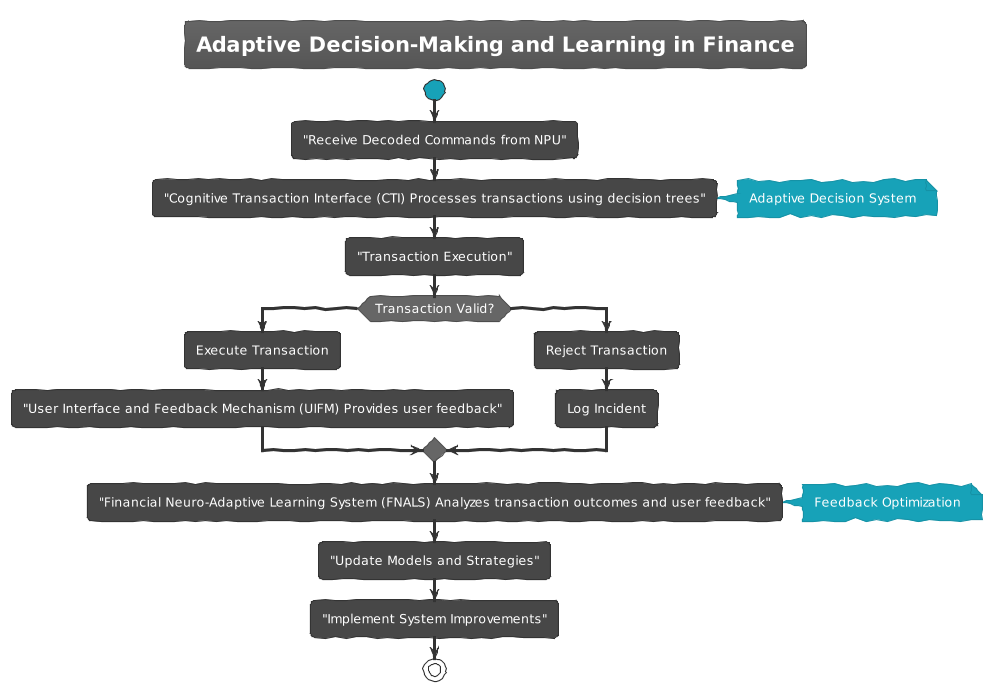

The diagram above was rendered by PlantUML. Its source (embedded in the PNG):
@startuml
!theme sketchy


title Adaptive Decision-Making and Learning in Finance

start
:"Receive Decoded Commands from NPU";
:"Cognitive Transaction Interface (CTI) Processes transactions using decision trees";
note right: Adaptive Decision System
:"Transaction Execution";
if (Transaction Valid?) then (yes)
  :Execute Transaction;
  :"User Interface and Feedback Mechanism (UIFM) Provides user feedback";
else (no)
  :Reject Transaction;
  :Log Incident;
endif

:"Financial Neuro-Adaptive Learning System (FNALS) Analyzes transaction outcomes and user feedback";
note right: Feedback Optimization
:"Update Models and Strategies";
:"Implement System Improvements";
stop
@enduml